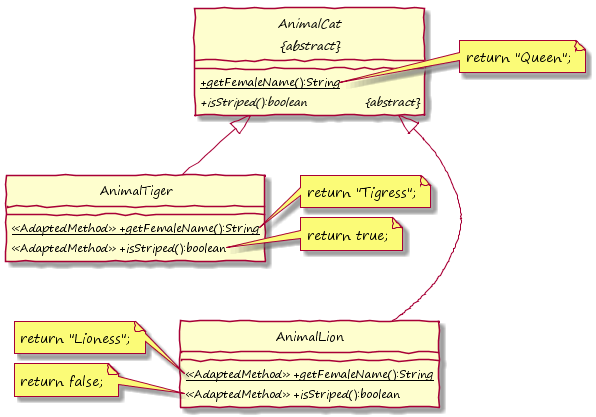

The diagram above was rendered by PlantUML. Its source (embedded in the PNG):
@startuml

hide circle
skinparam handwritten true
skinparam DefaultFontName "Segoe Print"
skinparam classAttributeIconSize 0
!pragma horizontalLineBetweenDifferentPackageAllowed

abstract class "AnimalCat\n&#123;abstract&#125;" as AnimalCat {
	{static} +getFemaleName():String
	{abstract} +isStriped():boolean &#009; &#009; &#123;abstract&#125;
}

class AnimalLion {
    <<AdaptedMethod>> {static} +getFemaleName():String
    <<AdaptedMethod>> +isStriped():boolean
}
class AnimalTiger {
    <<AdaptedMethod>> {static} +getFemaleName():String
    <<AdaptedMethod>> +isStriped():boolean
}

AnimalCat <|-down- AnimalLion
AnimalCat <|-down- AnimalTiger

note right of AnimalCat::getFemaleName()
  return "Queen";
end note

note left of AnimalLion::getFemaleName()
  return "Lioness";
end note

note left of AnimalLion::isStriped()
  return false;
end note

note right of AnimalTiger::getFemaleName()
  return "Tigress";
end note

note right of AnimalTiger::isStriped()
  return true;
end note

AnimalLion <-down[hidden]- AnimalTiger

@enduml